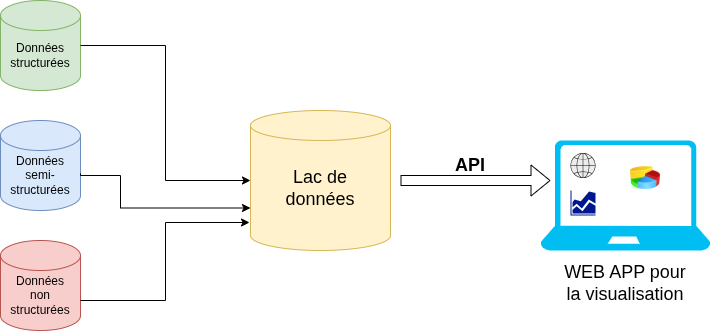

The diagram above was exported from draw.io. Its source (the exported page's mxGraphModel, read from the mxfile embedded in the PNG):
<mxGraphModel dx="786" dy="769" grid="1" gridSize="10" guides="1" tooltips="1" connect="1" arrows="1" fold="1" page="1" pageScale="1" pageWidth="827" pageHeight="1169" math="0" shadow="0">
  <root>
    <mxCell id="0" />
    <mxCell id="1" parent="0" />
    <mxCell id="r1aM8MOZVt3Rza99C89B-1" value="" style="shape=cylinder3;whiteSpace=wrap;html=1;boundedLbl=1;backgroundOutline=1;size=15;fillColor=#d5e8d4;strokeColor=#82b366;" parent="1" vertex="1">
      <mxGeometry x="40" y="60" width="80" height="90" as="geometry" />
    </mxCell>
    <mxCell id="uahpK5-jUQYopTp9LtCh-1" value="Données&lt;div&gt;structurées&lt;/div&gt;" style="text;html=1;align=center;verticalAlign=middle;whiteSpace=wrap;rounded=0;" vertex="1" parent="1">
      <mxGeometry x="50" y="100" width="60" height="30" as="geometry" />
    </mxCell>
    <mxCell id="uahpK5-jUQYopTp9LtCh-2" value="" style="shape=cylinder3;whiteSpace=wrap;html=1;boundedLbl=1;backgroundOutline=1;size=15;fillColor=#dae8fc;strokeColor=#6c8ebf;" vertex="1" parent="1">
      <mxGeometry x="40" y="180" width="80" height="90" as="geometry" />
    </mxCell>
    <mxCell id="uahpK5-jUQYopTp9LtCh-3" value="Données semi-structurées" style="text;html=1;align=center;verticalAlign=middle;whiteSpace=wrap;rounded=0;" vertex="1" parent="1">
      <mxGeometry x="50" y="220" width="60" height="30" as="geometry" />
    </mxCell>
    <mxCell id="uahpK5-jUQYopTp9LtCh-4" value="" style="shape=cylinder3;whiteSpace=wrap;html=1;boundedLbl=1;backgroundOutline=1;size=15;fillColor=#f8cecc;strokeColor=#b85450;" vertex="1" parent="1">
      <mxGeometry x="40" y="300" width="80" height="90" as="geometry" />
    </mxCell>
    <mxCell id="uahpK5-jUQYopTp9LtCh-5" value="Données non&lt;div&gt;structurées&lt;/div&gt;" style="text;html=1;align=center;verticalAlign=middle;whiteSpace=wrap;rounded=0;" vertex="1" parent="1">
      <mxGeometry x="50" y="340" width="60" height="30" as="geometry" />
    </mxCell>
    <mxCell id="uahpK5-jUQYopTp9LtCh-6" value="" style="shape=cylinder3;whiteSpace=wrap;html=1;boundedLbl=1;backgroundOutline=1;size=15;fillColor=#fff2cc;strokeColor=#d6b656;" vertex="1" parent="1">
      <mxGeometry x="290" y="170" width="140" height="140" as="geometry" />
    </mxCell>
    <mxCell id="uahpK5-jUQYopTp9LtCh-8" value="&lt;font style=&quot;font-size: 18px;&quot;&gt;Lac de données&lt;/font&gt;" style="text;html=1;align=center;verticalAlign=middle;whiteSpace=wrap;rounded=0;" vertex="1" parent="1">
      <mxGeometry x="320" y="220" width="80" height="55" as="geometry" />
    </mxCell>
    <mxCell id="uahpK5-jUQYopTp9LtCh-9" style="edgeStyle=orthogonalEdgeStyle;rounded=0;orthogonalLoop=1;jettySize=auto;html=1;entryX=0;entryY=0.5;entryDx=0;entryDy=0;entryPerimeter=0;" edge="1" parent="1" source="r1aM8MOZVt3Rza99C89B-1" target="uahpK5-jUQYopTp9LtCh-6">
      <mxGeometry relative="1" as="geometry" />
    </mxCell>
    <mxCell id="uahpK5-jUQYopTp9LtCh-11" style="edgeStyle=orthogonalEdgeStyle;rounded=0;orthogonalLoop=1;jettySize=auto;html=1;entryX=0;entryY=0;entryDx=0;entryDy=97.5;entryPerimeter=0;exitX=1;exitY=0.589;exitDx=0;exitDy=0;exitPerimeter=0;" edge="1" parent="1" source="uahpK5-jUQYopTp9LtCh-2" target="uahpK5-jUQYopTp9LtCh-6">
      <mxGeometry relative="1" as="geometry">
        <mxPoint x="150" y="210" as="sourcePoint" />
        <Array as="points">
          <mxPoint x="120" y="235" />
          <mxPoint x="160" y="235" />
          <mxPoint x="160" y="268" />
        </Array>
      </mxGeometry>
    </mxCell>
    <mxCell id="uahpK5-jUQYopTp9LtCh-12" style="edgeStyle=orthogonalEdgeStyle;rounded=0;orthogonalLoop=1;jettySize=auto;html=1;entryX=-0.007;entryY=0.8;entryDx=0;entryDy=0;entryPerimeter=0;exitX=1;exitY=0;exitDx=0;exitDy=60;exitPerimeter=0;" edge="1" parent="1" source="uahpK5-jUQYopTp9LtCh-4" target="uahpK5-jUQYopTp9LtCh-6">
      <mxGeometry relative="1" as="geometry" />
    </mxCell>
    <mxCell id="uahpK5-jUQYopTp9LtCh-15" value="" style="sketch=0;aspect=fixed;pointerEvents=1;shadow=0;dashed=0;html=1;strokeColor=none;labelPosition=center;verticalLabelPosition=bottom;verticalAlign=top;align=center;fillColor=#00188D;shape=mxgraph.mscae.general.graph" vertex="1" parent="1">
      <mxGeometry x="610" y="250" width="25" height="25" as="geometry" />
    </mxCell>
    <mxCell id="uahpK5-jUQYopTp9LtCh-16" value="&lt;font style=&quot;font-size: 18px;&quot;&gt;WEB APP pour la visualisation&lt;/font&gt;" style="text;html=1;align=center;verticalAlign=middle;whiteSpace=wrap;rounded=0;" vertex="1" parent="1">
      <mxGeometry x="600" y="315" width="130" height="55" as="geometry" />
    </mxCell>
    <mxCell id="uahpK5-jUQYopTp9LtCh-17" value="" style="shape=flexArrow;endArrow=classic;html=1;rounded=0;" edge="1" parent="1">
      <mxGeometry width="50" height="50" relative="1" as="geometry">
        <mxPoint x="440" y="240" as="sourcePoint" />
        <mxPoint x="590" y="240" as="targetPoint" />
      </mxGeometry>
    </mxCell>
    <mxCell id="uahpK5-jUQYopTp9LtCh-18" value="&lt;font style=&quot;font-size: 18px;&quot;&gt;&lt;b&gt;API&lt;/b&gt;&lt;/font&gt;" style="text;html=1;align=center;verticalAlign=middle;whiteSpace=wrap;rounded=0;" vertex="1" parent="1">
      <mxGeometry x="470" y="197.5" width="80" height="55" as="geometry" />
    </mxCell>
    <mxCell id="uahpK5-jUQYopTp9LtCh-19" value="" style="verticalLabelPosition=bottom;html=1;verticalAlign=top;align=center;strokeColor=none;fillColor=#00BEF2;shape=mxgraph.azure.laptop;pointerEvents=1;" vertex="1" parent="1">
      <mxGeometry x="580" y="200" width="170" height="110" as="geometry" />
    </mxCell>
    <mxCell id="uahpK5-jUQYopTp9LtCh-20" value="" style="shape=mxgraph.networks2.icon;aspect=fixed;fillColor=#EDEDED;strokeColor=#000000;gradientColor=#5B6163;network2IconShadow=1;network2bgFillColor=none;network2Icon=mxgraph.networks2.globe;network2IconW=1;network2IconH=1;" vertex="1" parent="1">
      <mxGeometry x="610" y="212.5" width="25" height="25" as="geometry" />
    </mxCell>
    <mxCell id="uahpK5-jUQYopTp9LtCh-21" value="" style="image;html=1;image=img/lib/clip_art/finance/Pie_Chart_128x128.png" vertex="1" parent="1">
      <mxGeometry x="670" y="225" width="30" height="25" as="geometry" />
    </mxCell>
  </root>
</mxGraphModel>